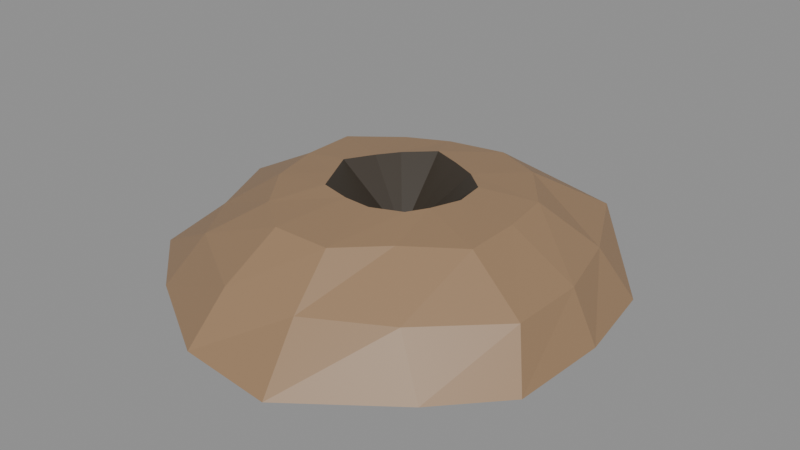 # Source: burrow.blend  (saved by Blender 4.3.32; exported with 4.5.12 LTS)
import bpy
from mathutils import Matrix  # noqa: F401  (used for matrix-valued properties, if any)

bpy.ops.wm.read_factory_settings(use_empty=True)
scene = bpy.context.scene
scene.name = 'Scene'

# ---- materials (node trees are filled in below, after node groups)
mat_dirt = bpy.data.materials.new('dirt')
mat_dirt.diffuse_color = (0.32, 0.2, 0.11, 1.0)
mat_dark = bpy.data.materials.new('dark')
mat_dark.diffuse_color = (0.04, 0.03, 0.02, 1.0)

# ---- material node trees
mat_dirt.use_nodes = True; mat_dirt.node_tree.nodes.clear()
_N = mat_dirt.node_tree.nodes; _L = mat_dirt.node_tree.links
n0 = _N.new('ShaderNodeBsdfPrincipled'); n0.name = 'Principled BSDF'; n0.location = (10, 300)
n0.inputs[0].default_value = (0.32, 0.2, 0.11, 1.0)
n1 = _N.new('ShaderNodeOutputMaterial'); n1.name = 'Material Output'; n1.location = (300, 300)
_L.new(n0.outputs[0], n1.inputs[0])
n1.is_active_output = True
mat_dark.use_nodes = True; mat_dark.node_tree.nodes.clear()
_N = mat_dark.node_tree.nodes; _L = mat_dark.node_tree.links
n0 = _N.new('ShaderNodeBsdfPrincipled'); n0.name = 'Principled BSDF'; n0.location = (10, 300)
n0.inputs[0].default_value = (0.04, 0.03, 0.02, 1.0)
n1 = _N.new('ShaderNodeOutputMaterial'); n1.name = 'Material Output'; n1.location = (300, 300)
_L.new(n0.outputs[0], n1.inputs[0])
n1.is_active_output = True

# ---- meshes
me_burrow = bpy.data.meshes.new('burrow')
me_burrow.from_pydata([(0.341, 0.0, 0.0), (0.3176, 0.1454, 0.0), (0.205, 0.2759, 0.0), (0.0868, 0.3721, 0.0), (-0.08436, 0.3315, 0.0), (-0.2261, 0.2689, 0.0), (-0.3031, 0.1439, 0.0), (-0.3394, 4.786e-17, 0.0), (-0.3457, -0.1658, 0.0), (-0.2379, -0.2642, 0.0), (-0.07706, -0.3599, 0.0), (0.08382, -0.3759, 0.0), (0.2415, -0.2582, 0.0), (0.3312, -0.1616, 0.0), (0.3004, 0.0, 0.08), (0.2689, 0.1195, 0.08), (0.2033, 0.2517, 0.08), (0.06739, 0.2808, 0.08), (-0.07222, 0.2967, 0.08), (-0.2013, 0.2509, 0.08), (-0.2707, 0.1279, 0.08), (-0.3059, 3.623e-17, 0.08), (-0.252, -0.1251, 0.08), (-0.1987, -0.2131, 0.08), (-0.0607, -0.2999, 0.08), (0.06382, -0.2945, 0.08), (0.186, -0.2272, 0.08), (0.2972, -0.1222, 0.08), (0.1965, 0.0, 0.14), (0.185, 0.08289, 0.14), (0.1211, 0.1641, 0.14), (0.04291, 0.1973, 0.14), (-0.0481, 0.1794, 0.14), (-0.1138, 0.1479, 0.14), (-0.1897, 0.08878, 0.14), (-0.1895, 2.367e-17, 0.14), (-0.1686, -0.08607, 0.14), (-0.1133, -0.1625, 0.14), (-0.04803, -0.2127, 0.14), (0.04659, -0.2129, 0.14), (0.1127, -0.1498, 0.14), (0.197, -0.09155, 0.14), (0.108, 0.0, 0.15), (0.1015, 0.05076, 0.15), (0.06575, 0.08069, 0.15), (0.0242, 0.09944, 0.15), (-0.0239, 0.1171, 0.15), (-0.06627, 0.07756, 0.15), (-0.09008, 0.04457, 0.15), (-0.1162, 1.31e-17, 0.15), (-0.09495, -0.04388, 0.15), (-0.07519, -0.08469, 0.15), (-0.02305, -0.09779, 0.15), (0.0223, -0.1001, 0.15), (0.07101, -0.07998, 0.15), (0.09001, -0.04764, 0.15), (0.0, 0.0, 0.06)], [], [(0, 1, 15, 14), (1, 2, 16, 15), (2, 3, 17, 16), (3, 4, 18, 17), (4, 5, 19, 18), (5, 6, 20, 19), (6, 7, 21, 20), (7, 8, 22, 21), (8, 9, 23, 22), (9, 10, 24, 23), (10, 11, 25, 24), (11, 12, 26, 25), (12, 13, 27, 26), (13, 0, 14, 27), (14, 15, 29, 28), (15, 16, 30, 29), (16, 17, 31, 30), (17, 18, 32, 31), (18, 19, 33, 32), (19, 20, 34, 33), (20, 21, 35, 34), (21, 22, 36, 35), (22, 23, 37, 36), (23, 24, 38, 37), (24, 25, 39, 38), (25, 26, 40, 39), (26, 27, 41, 40), (27, 14, 28, 41), (28, 29, 43, 42), (29, 30, 44, 43), (30, 31, 45, 44), (31, 32, 46, 45), (32, 33, 47, 46), (33, 34, 48, 47), (34, 35, 49, 48), (35, 36, 50, 49), (36, 37, 51, 50), (37, 38, 52, 51), (38, 39, 53, 52), (39, 40, 54, 53), (40, 41, 55, 54), (41, 28, 42, 55), (42, 43, 56), (43, 44, 56), (44, 45, 56), (45, 46, 56), (46, 47, 56), (47, 48, 56), (48, 49, 56), (49, 50, 56), (50, 51, 56), (51, 52, 56), (52, 53, 56), (53, 54, 56), (54, 55, 56), (55, 42, 56)])
me_burrow.polygons.foreach_set('material_index', [0, 0, 0, 0, 0, 0, 0, 0, 0, 0, 0, 0, 0, 0, 0, 0, 0, 0, 0, 0, 0, 0, 0, 0, 0, 0, 0, 0, 0, 0, 0, 0, 0, 0, 0, 0, 0, 0, 0, 0, 0, 0, 1, 1, 1, 1, 1, 1, 1, 1, 1, 1, 1, 1, 1, 1])
me_burrow.materials.append(mat_dirt)
me_burrow.materials.append(mat_dark)
me_burrow.update()

# ---- objects
ob_burrow = bpy.data.objects.new('burrow', me_burrow)

# ---- transforms, parenting, visibility, modifiers, constraints
ob_burrow.location = (0.0, 0.0, 0.0)

# ---- collection membership
scene.collection.objects.link(ob_burrow)

# ---- scene / render settings (as saved in the file)
scene.frame_start = 1; scene.frame_end = 250; scene.frame_set(1)
scene.render.engine = 'BLENDER_EEVEE_NEXT'
bpy.context.view_layer.update()

# ---- added for rendering (the .blend has no active camera and no usable light): camera, sun + grey world if the file has none
cam_auto = bpy.data.cameras.new('AutoCamera')
cam_auto.lens = 50.0
cam_auto.sensor_width = 36.0
cam_auto.clip_end = 1000.0
ob_auto_camera = bpy.data.objects.new('AutoCamera', cam_auto)
scene.collection.objects.link(ob_auto_camera)
ob_auto_camera.location = (0.947277, -1.14145, 0.834698)
ob_auto_camera.rotation_euler = (1.09748, -7.21219e-08, 0.694738)
scene.camera = ob_auto_camera
light_auto_sun = bpy.data.lights.new('AutoSun', 'SUN')
light_auto_sun.energy = 3.0
light_auto_sun.angle = 0.0523599
ob_auto_sun = bpy.data.objects.new('AutoSun', light_auto_sun)
scene.collection.objects.link(ob_auto_sun)
ob_auto_sun.rotation_euler = (0.872665, 0.174533, 0.523599)
if scene.world is None:
    world_auto = bpy.data.worlds.new('AutoWorld')
    world_auto.color = (0.3, 0.3, 0.3)
    scene.world = world_auto
bpy.context.view_layer.update()
